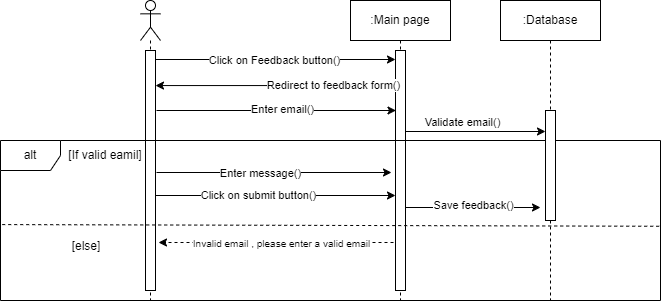

The diagram above was exported from draw.io. Its source (the exported page's mxGraphModel, read from the mxfile embedded in the PNG):
<mxGraphModel dx="1071" dy="586" grid="1" gridSize="10" guides="1" tooltips="1" connect="1" arrows="1" fold="1" page="1" pageScale="1" pageWidth="850" pageHeight="1100" math="0" shadow="0">
  <root>
    <mxCell id="0" />
    <mxCell id="1" parent="0" />
    <mxCell id="-yy1g39EF8q6fpOFubzZ-1" value="" style="shape=umlLifeline;perimeter=lifelinePerimeter;whiteSpace=wrap;html=1;container=1;dropTarget=0;collapsible=0;recursiveResize=0;outlineConnect=0;portConstraint=eastwest;newEdgeStyle={&quot;curved&quot;:0,&quot;rounded&quot;:0};participant=umlActor;" vertex="1" parent="1">
      <mxGeometry x="290" y="120" width="20" height="300" as="geometry" />
    </mxCell>
    <mxCell id="-yy1g39EF8q6fpOFubzZ-3" value="" style="html=1;points=[[0,0,0,0,5],[0,1,0,0,-5],[1,0,0,0,5],[1,1,0,0,-5]];perimeter=orthogonalPerimeter;outlineConnect=0;targetShapes=umlLifeline;portConstraint=eastwest;newEdgeStyle={&quot;curved&quot;:0,&quot;rounded&quot;:0};" vertex="1" parent="-yy1g39EF8q6fpOFubzZ-1">
      <mxGeometry x="5" y="50" width="10" height="240" as="geometry" />
    </mxCell>
    <mxCell id="-yy1g39EF8q6fpOFubzZ-2" value=":Main page" style="shape=umlLifeline;perimeter=lifelinePerimeter;whiteSpace=wrap;html=1;container=1;dropTarget=0;collapsible=0;recursiveResize=0;outlineConnect=0;portConstraint=eastwest;newEdgeStyle={&quot;curved&quot;:0,&quot;rounded&quot;:0};" vertex="1" parent="1">
      <mxGeometry x="500" y="120" width="100" height="300" as="geometry" />
    </mxCell>
    <mxCell id="-yy1g39EF8q6fpOFubzZ-4" value="" style="html=1;points=[[0,0,0,0,5],[0,1,0,0,-5],[1,0,0,0,5],[1,1,0,0,-5]];perimeter=orthogonalPerimeter;outlineConnect=0;targetShapes=umlLifeline;portConstraint=eastwest;newEdgeStyle={&quot;curved&quot;:0,&quot;rounded&quot;:0};" vertex="1" parent="-yy1g39EF8q6fpOFubzZ-2">
      <mxGeometry x="45" y="50" width="10" height="240" as="geometry" />
    </mxCell>
    <mxCell id="-yy1g39EF8q6fpOFubzZ-5" style="edgeStyle=orthogonalEdgeStyle;rounded=0;orthogonalLoop=1;jettySize=auto;html=1;curved=0;" edge="1" parent="1">
      <mxGeometry relative="1" as="geometry">
        <mxPoint x="305" y="179" as="sourcePoint" />
        <mxPoint x="545" y="179" as="targetPoint" />
      </mxGeometry>
    </mxCell>
    <mxCell id="-yy1g39EF8q6fpOFubzZ-6" value="Click on Feedback button()" style="edgeLabel;html=1;align=center;verticalAlign=middle;resizable=0;points=[];" vertex="1" connectable="0" parent="-yy1g39EF8q6fpOFubzZ-5">
      <mxGeometry x="-0.2885" relative="1" as="geometry">
        <mxPoint x="33" as="offset" />
      </mxGeometry>
    </mxCell>
    <mxCell id="-yy1g39EF8q6fpOFubzZ-7" style="edgeStyle=orthogonalEdgeStyle;rounded=0;orthogonalLoop=1;jettySize=auto;html=1;curved=0;exitX=0;exitY=1;exitDx=0;exitDy=-5;exitPerimeter=0;" edge="1" parent="1" source="-yy1g39EF8q6fpOFubzZ-4" target="-yy1g39EF8q6fpOFubzZ-3">
      <mxGeometry relative="1" as="geometry">
        <mxPoint x="310" y="205" as="targetPoint" />
        <Array as="points">
          <mxPoint x="545" y="205" />
        </Array>
      </mxGeometry>
    </mxCell>
    <mxCell id="-yy1g39EF8q6fpOFubzZ-8" value="Redirect to feedback form()" style="edgeLabel;html=1;align=center;verticalAlign=middle;resizable=0;points=[];" vertex="1" connectable="0" parent="-yy1g39EF8q6fpOFubzZ-7">
      <mxGeometry x="0.0135" y="-2" relative="1" as="geometry">
        <mxPoint x="-40" y="1" as="offset" />
      </mxGeometry>
    </mxCell>
    <mxCell id="-yy1g39EF8q6fpOFubzZ-9" style="rounded=0;orthogonalLoop=1;jettySize=auto;html=1;" edge="1" parent="1">
      <mxGeometry relative="1" as="geometry">
        <mxPoint x="306" y="230" as="sourcePoint" />
        <mxPoint x="545.5" y="230" as="targetPoint" />
      </mxGeometry>
    </mxCell>
    <mxCell id="-yy1g39EF8q6fpOFubzZ-10" value="Enter email()" style="edgeLabel;html=1;align=center;verticalAlign=middle;resizable=0;points=[];" vertex="1" connectable="0" parent="-yy1g39EF8q6fpOFubzZ-9">
      <mxGeometry x="-0.1118" y="2" relative="1" as="geometry">
        <mxPoint x="20" as="offset" />
      </mxGeometry>
    </mxCell>
    <mxCell id="-yy1g39EF8q6fpOFubzZ-11" value="alt" style="shape=umlFrame;whiteSpace=wrap;html=1;pointerEvents=0;" vertex="1" parent="1">
      <mxGeometry x="150" y="260" width="660" height="160" as="geometry" />
    </mxCell>
    <mxCell id="-yy1g39EF8q6fpOFubzZ-12" value="" style="endArrow=none;dashed=1;html=1;rounded=0;exitX=0.003;exitY=0.588;exitDx=0;exitDy=0;exitPerimeter=0;entryX=0.998;entryY=0.486;entryDx=0;entryDy=0;entryPerimeter=0;" edge="1" parent="1">
      <mxGeometry width="50" height="50" relative="1" as="geometry">
        <mxPoint x="151.71000000000004" y="344.08000000000004" as="sourcePoint" />
        <mxPoint x="808.6799999999998" y="345.76" as="targetPoint" />
      </mxGeometry>
    </mxCell>
    <mxCell id="-yy1g39EF8q6fpOFubzZ-13" value=":Database" style="shape=umlLifeline;perimeter=lifelinePerimeter;whiteSpace=wrap;html=1;container=1;dropTarget=0;collapsible=0;recursiveResize=0;outlineConnect=0;portConstraint=eastwest;newEdgeStyle={&quot;curved&quot;:0,&quot;rounded&quot;:0};" vertex="1" parent="1">
      <mxGeometry x="650" y="120" width="100" height="300" as="geometry" />
    </mxCell>
    <mxCell id="-yy1g39EF8q6fpOFubzZ-14" value="" style="html=1;points=[[0,0,0,0,5],[0,1,0,0,-5],[1,0,0,0,5],[1,1,0,0,-5]];perimeter=orthogonalPerimeter;outlineConnect=0;targetShapes=umlLifeline;portConstraint=eastwest;newEdgeStyle={&quot;curved&quot;:0,&quot;rounded&quot;:0};" vertex="1" parent="-yy1g39EF8q6fpOFubzZ-13">
      <mxGeometry x="45" y="110" width="10" height="110" as="geometry" />
    </mxCell>
    <mxCell id="-yy1g39EF8q6fpOFubzZ-15" style="rounded=0;orthogonalLoop=1;jettySize=auto;html=1;exitX=1;exitY=1;exitDx=0;exitDy=-5;exitPerimeter=0;" edge="1" parent="1">
      <mxGeometry relative="1" as="geometry">
        <mxPoint x="555" y="251" as="sourcePoint" />
        <mxPoint x="695" y="251" as="targetPoint" />
      </mxGeometry>
    </mxCell>
    <mxCell id="-yy1g39EF8q6fpOFubzZ-16" value="Validate email()" style="edgeLabel;html=1;align=center;verticalAlign=middle;resizable=0;points=[];" vertex="1" connectable="0" parent="-yy1g39EF8q6fpOFubzZ-15">
      <mxGeometry x="-0.0961" y="-1" relative="1" as="geometry">
        <mxPoint x="-7" y="-11" as="offset" />
      </mxGeometry>
    </mxCell>
    <mxCell id="C7PZl-jEVK7ns3PRTcUa-1" value="[If valid eamil]" style="text;html=1;align=center;verticalAlign=middle;whiteSpace=wrap;rounded=0;" vertex="1" parent="1">
      <mxGeometry x="210" y="260" width="90" height="30" as="geometry" />
    </mxCell>
    <mxCell id="C7PZl-jEVK7ns3PRTcUa-3" value="" style="endArrow=classic;html=1;rounded=0;" edge="1" parent="1">
      <mxGeometry width="50" height="50" relative="1" as="geometry">
        <mxPoint x="306" y="292" as="sourcePoint" />
        <mxPoint x="541" y="292" as="targetPoint" />
      </mxGeometry>
    </mxCell>
    <mxCell id="C7PZl-jEVK7ns3PRTcUa-4" value="Enter message()" style="edgeLabel;html=1;align=center;verticalAlign=middle;resizable=0;points=[];" vertex="1" connectable="0" parent="C7PZl-jEVK7ns3PRTcUa-3">
      <mxGeometry x="-0.1356" y="3" relative="1" as="geometry">
        <mxPoint x="2" y="3" as="offset" />
      </mxGeometry>
    </mxCell>
    <mxCell id="C7PZl-jEVK7ns3PRTcUa-5" style="rounded=0;orthogonalLoop=1;jettySize=auto;html=1;" edge="1" parent="1" source="-yy1g39EF8q6fpOFubzZ-3">
      <mxGeometry relative="1" as="geometry">
        <mxPoint x="310" y="315" as="sourcePoint" />
        <mxPoint x="545" y="315" as="targetPoint" />
      </mxGeometry>
    </mxCell>
    <mxCell id="C7PZl-jEVK7ns3PRTcUa-6" value="Click on submit button()" style="edgeLabel;html=1;align=center;verticalAlign=middle;resizable=0;points=[];" vertex="1" connectable="0" parent="C7PZl-jEVK7ns3PRTcUa-5">
      <mxGeometry x="-0.1453" y="1" relative="1" as="geometry">
        <mxPoint as="offset" />
      </mxGeometry>
    </mxCell>
    <mxCell id="C7PZl-jEVK7ns3PRTcUa-7" value="" style="endArrow=classic;html=1;rounded=0;" edge="1" parent="1">
      <mxGeometry width="50" height="50" relative="1" as="geometry">
        <mxPoint x="555" y="327" as="sourcePoint" />
        <mxPoint x="690" y="327" as="targetPoint" />
      </mxGeometry>
    </mxCell>
    <mxCell id="C7PZl-jEVK7ns3PRTcUa-8" value="Save feedback()" style="edgeLabel;html=1;align=center;verticalAlign=middle;resizable=0;points=[];" vertex="1" connectable="0" parent="C7PZl-jEVK7ns3PRTcUa-7">
      <mxGeometry x="-0.7007" y="3" relative="1" as="geometry">
        <mxPoint x="47" as="offset" />
      </mxGeometry>
    </mxCell>
    <mxCell id="C7PZl-jEVK7ns3PRTcUa-10" value="[else]" style="text;html=1;align=center;verticalAlign=middle;whiteSpace=wrap;rounded=0;" vertex="1" parent="1">
      <mxGeometry x="206" y="351" width="60" height="30" as="geometry" />
    </mxCell>
    <mxCell id="C7PZl-jEVK7ns3PRTcUa-11" value="" style="endArrow=classic;html=1;rounded=0;dashed=1;" edge="1" parent="1">
      <mxGeometry width="50" height="50" relative="1" as="geometry">
        <mxPoint x="543" y="362" as="sourcePoint" />
        <mxPoint x="308" y="362" as="targetPoint" />
      </mxGeometry>
    </mxCell>
    <mxCell id="C7PZl-jEVK7ns3PRTcUa-12" value="&lt;font style=&quot;font-size: 10px;&quot;&gt;Invalid email , please enter a valid email&lt;/font&gt;" style="edgeLabel;html=1;align=center;verticalAlign=middle;resizable=0;points=[];" vertex="1" connectable="0" parent="C7PZl-jEVK7ns3PRTcUa-11">
      <mxGeometry x="0.1531" relative="1" as="geometry">
        <mxPoint x="23" as="offset" />
      </mxGeometry>
    </mxCell>
  </root>
</mxGraphModel>